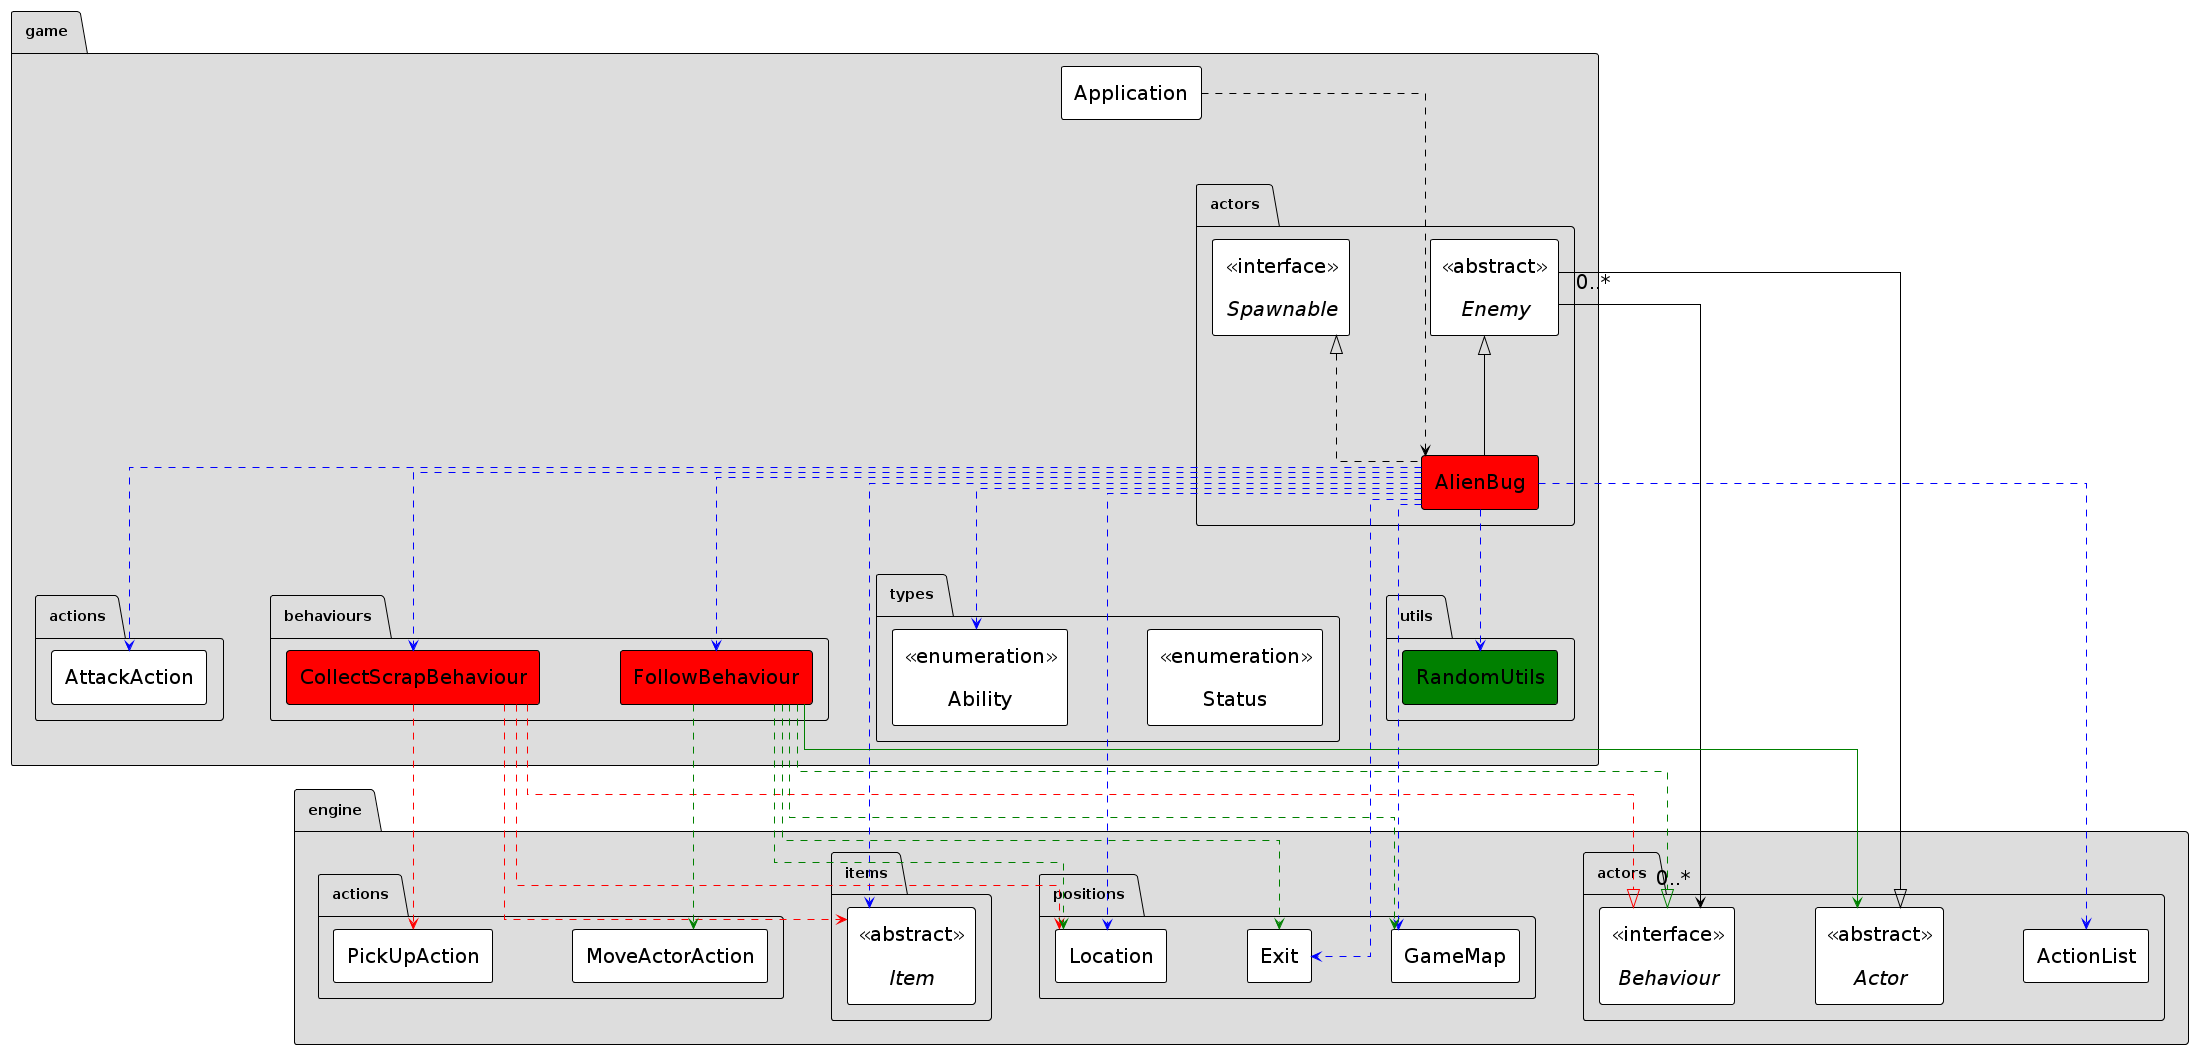

The diagram above was rendered by PlantUML. Its source (embedded in the PNG):
@startuml
hide circle
hide empty fields
hide empty methods
!theme plain
top to bottom direction
skinparam ClassStereotypeFontStyle plain
skinparam PackageBackgroundColor #DDDDDD
skinparam linetype ortho
skinparam classfontSize 20
skinparam arrowfontSize 20
skinparam nodesep 80
skinparam ranksep 120
skinparam ClassStereotypeFontSize 20
skinparam padding 10
skinparam linetype ortho

package game {
  class Application
}

package game.actors {
  abstract class Enemy  <<abstract>>
  class AlienBug #red
  interface Spawnable  <<interface>>
}

package game.actions {
  class AttackAction
}

package game.behaviours {
  class CollectScrapBehaviour #red
  class FollowBehaviour #red  
}

package game.types {
  enum Ability  <<enumeration>>
  enum Status   <<enumeration>>
}

package game.utils {
  class RandomUtils #green
}

package engine.actors {
  abstract class Actor  <<abstract>>
  class ActionList
  interface Behaviour <<interface>>
}

package engine.items {
  abstract class Item  <<abstract>>
}

package engine.positions {
  class Location
  class Exit
}

game.Application ...> game.actors.AlienBug

game.actors.Enemy --|> engine.actors.Actor
game.actors.Enemy "0..*" --> "0..*" engine.actors.Behaviour

game.actors.Enemy <|-- game.actors.AlienBug
game.actors.Spawnable <|.. game.actors.AlienBug

game.actors.AlienBug .[#blue].> game.behaviours.CollectScrapBehaviour
game.actors.AlienBug .[#blue].> game.behaviours.FollowBehaviour
game.actors.AlienBug .[#blue].> game.types.Ability
game.actors.AlienBug .[#blue].> game.utils.RandomUtils
game.actors.AlienBug .[#blue].> engine.items.Item
game.actors.AlienBug .[#blue].> engine.positions.Exit
game.actors.AlienBug .[#blue].> engine.positions.GameMap
game.actors.AlienBug .[#blue].> engine.positions.Location
game.actors.AlienBug .[#blue].> engine.actors.ActionList
game.actors.AlienBug .[#blue].> game.actions.AttackAction

game.behaviours.CollectScrapBehaviour .[#red].|> engine.actors.Behaviour
game.behaviours.CollectScrapBehaviour .[#red].> engine.items.Item
game.behaviours.CollectScrapBehaviour .[#red].> engine.positions.Location
game.behaviours.CollectScrapBehaviour .[#red].> engine.actions.PickUpAction

game.behaviours.FollowBehaviour .[#green].|> engine.actors.Behaviour
game.behaviours.FollowBehaviour -[#green]-> engine.actors.Actor
game.behaviours.FollowBehaviour .[#green].> engine.positions.Exit
game.behaviours.FollowBehaviour .[#green].> engine.positions.GameMap
game.behaviours.FollowBehaviour .[#green].> engine.positions.Location
game.behaviours.FollowBehaviour .[#green].> engine.actions.MoveActorAction
@enduml